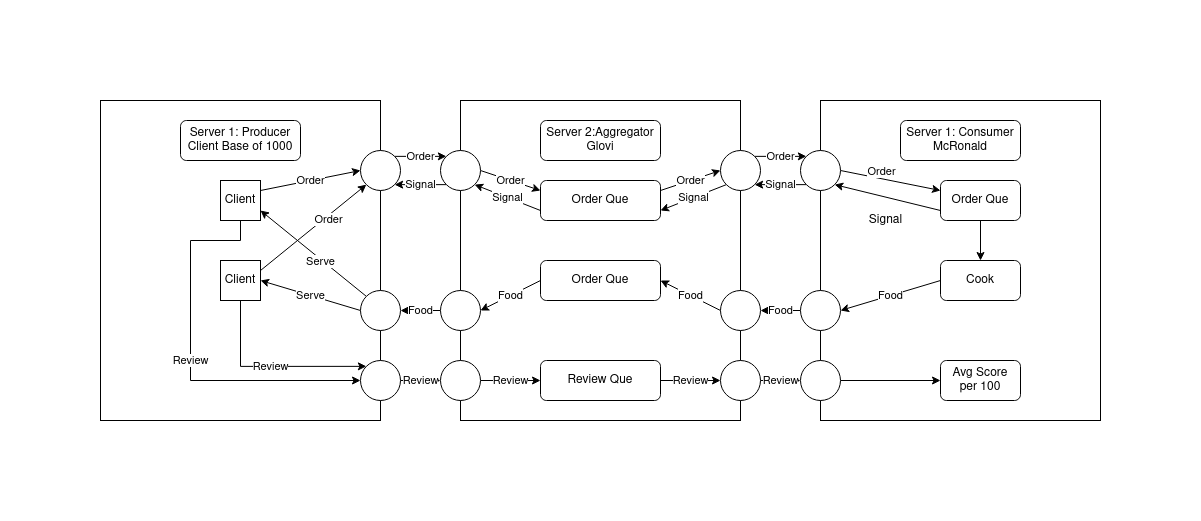

The diagram above was exported from draw.io. Its source (the exported page's mxGraphModel, read from the mxfile embedded in the PNG):
<mxGraphModel dx="1422" dy="760" grid="1" gridSize="10" guides="1" tooltips="1" connect="1" arrows="1" fold="1" page="1" pageScale="1" pageWidth="850" pageHeight="1100" math="0" shadow="0">
  <root>
    <mxCell id="0" />
    <mxCell id="1" parent="0" />
    <mxCell id="qcaaoL8iJHBYAnStq9mU-1" value="" style="whiteSpace=wrap;html=1;fillColor=none;imageAspect=0;" parent="1" vertex="1">
      <mxGeometry x="80" y="80" width="280" height="320" as="geometry" />
    </mxCell>
    <mxCell id="qcaaoL8iJHBYAnStq9mU-2" value="" style="whiteSpace=wrap;html=1;fillColor=none;" parent="1" vertex="1">
      <mxGeometry x="440" y="80" width="280" height="320" as="geometry" />
    </mxCell>
    <mxCell id="qcaaoL8iJHBYAnStq9mU-3" value="" style="whiteSpace=wrap;html=1;fillColor=none;" parent="1" vertex="1">
      <mxGeometry x="800" y="80" width="280" height="320" as="geometry" />
    </mxCell>
    <mxCell id="qcaaoL8iJHBYAnStq9mU-8" value="&lt;div&gt;Server 1: Producer&lt;/div&gt;Client Base of 1000" style="rounded=1;whiteSpace=wrap;html=1;fillColor=none;" parent="1" vertex="1">
      <mxGeometry x="160" y="100" width="120" height="40" as="geometry" />
    </mxCell>
    <mxCell id="qcaaoL8iJHBYAnStq9mU-9" value="&lt;div&gt;Server 2:Aggregator&lt;/div&gt;&lt;div&gt;Glovi&lt;br&gt;&lt;/div&gt;" style="rounded=1;whiteSpace=wrap;html=1;fillColor=none;" parent="1" vertex="1">
      <mxGeometry x="520" y="100" width="120" height="40" as="geometry" />
    </mxCell>
    <mxCell id="qcaaoL8iJHBYAnStq9mU-10" value="&lt;div&gt;Server 1: Consumer&lt;/div&gt;McRonald" style="rounded=1;whiteSpace=wrap;html=1;fillColor=none;" parent="1" vertex="1">
      <mxGeometry x="880" y="100" width="120" height="40" as="geometry" />
    </mxCell>
    <mxCell id="qcaaoL8iJHBYAnStq9mU-21" value="Order" style="edgeStyle=orthogonalEdgeStyle;rounded=0;orthogonalLoop=1;jettySize=auto;html=1;exitX=1;exitY=0;exitDx=0;exitDy=0;entryX=0;entryY=0;entryDx=0;entryDy=0;" parent="1" source="qcaaoL8iJHBYAnStq9mU-11" target="qcaaoL8iJHBYAnStq9mU-19" edge="1">
      <mxGeometry relative="1" as="geometry" />
    </mxCell>
    <mxCell id="qcaaoL8iJHBYAnStq9mU-11" value="" style="ellipse;whiteSpace=wrap;html=1;aspect=fixed;fillColor=default;" parent="1" vertex="1">
      <mxGeometry x="340" y="130" width="40" height="40" as="geometry" />
    </mxCell>
    <mxCell id="qcaaoL8iJHBYAnStq9mU-34" style="edgeStyle=none;rounded=0;orthogonalLoop=1;jettySize=auto;html=1;exitX=0;exitY=0;exitDx=0;exitDy=0;entryX=1;entryY=0.75;entryDx=0;entryDy=0;" parent="1" source="qcaaoL8iJHBYAnStq9mU-12" target="qcaaoL8iJHBYAnStq9mU-23" edge="1">
      <mxGeometry relative="1" as="geometry" />
    </mxCell>
    <mxCell id="qcaaoL8iJHBYAnStq9mU-42" value="Serve" style="edgeLabel;html=1;align=center;verticalAlign=middle;resizable=0;points=[];" parent="qcaaoL8iJHBYAnStq9mU-34" vertex="1" connectable="0">
      <mxGeometry x="-0.1552" y="2" relative="1" as="geometry">
        <mxPoint as="offset" />
      </mxGeometry>
    </mxCell>
    <mxCell id="qcaaoL8iJHBYAnStq9mU-35" value="Serve" style="edgeStyle=none;rounded=0;orthogonalLoop=1;jettySize=auto;html=1;exitX=0;exitY=0.5;exitDx=0;exitDy=0;entryX=1;entryY=0.5;entryDx=0;entryDy=0;" parent="1" source="qcaaoL8iJHBYAnStq9mU-12" target="qcaaoL8iJHBYAnStq9mU-25" edge="1">
      <mxGeometry relative="1" as="geometry" />
    </mxCell>
    <mxCell id="qcaaoL8iJHBYAnStq9mU-12" value="" style="ellipse;whiteSpace=wrap;html=1;aspect=fixed;fillColor=default;" parent="1" vertex="1">
      <mxGeometry x="340" y="270" width="40" height="40" as="geometry" />
    </mxCell>
    <mxCell id="qcaaoL8iJHBYAnStq9mU-46" value="Signal" style="edgeStyle=none;rounded=0;orthogonalLoop=1;jettySize=auto;html=1;exitX=0;exitY=1;exitDx=0;exitDy=0;entryX=1;entryY=0.75;entryDx=0;entryDy=0;" parent="1" source="qcaaoL8iJHBYAnStq9mU-13" target="qcaaoL8iJHBYAnStq9mU-36" edge="1">
      <mxGeometry relative="1" as="geometry" />
    </mxCell>
    <mxCell id="qcaaoL8iJHBYAnStq9mU-47" value="Order" style="edgeStyle=none;rounded=0;orthogonalLoop=1;jettySize=auto;html=1;exitX=1;exitY=0;exitDx=0;exitDy=0;entryX=0;entryY=0;entryDx=0;entryDy=0;" parent="1" source="qcaaoL8iJHBYAnStq9mU-13" target="qcaaoL8iJHBYAnStq9mU-15" edge="1">
      <mxGeometry relative="1" as="geometry" />
    </mxCell>
    <mxCell id="qcaaoL8iJHBYAnStq9mU-13" value="" style="ellipse;whiteSpace=wrap;html=1;aspect=fixed;fillColor=default;" parent="1" vertex="1">
      <mxGeometry x="700" y="130" width="40" height="40" as="geometry" />
    </mxCell>
    <mxCell id="qcaaoL8iJHBYAnStq9mU-41" value="Food" style="edgeStyle=none;rounded=0;orthogonalLoop=1;jettySize=auto;html=1;exitX=0;exitY=0.5;exitDx=0;exitDy=0;entryX=1;entryY=0.5;entryDx=0;entryDy=0;" parent="1" source="qcaaoL8iJHBYAnStq9mU-14" target="qcaaoL8iJHBYAnStq9mU-37" edge="1">
      <mxGeometry relative="1" as="geometry" />
    </mxCell>
    <mxCell id="qcaaoL8iJHBYAnStq9mU-14" value="" style="ellipse;whiteSpace=wrap;html=1;aspect=fixed;fillColor=default;" parent="1" vertex="1">
      <mxGeometry x="700" y="270" width="40" height="40" as="geometry" />
    </mxCell>
    <mxCell id="qcaaoL8iJHBYAnStq9mU-48" value="Signal" style="edgeStyle=none;rounded=0;orthogonalLoop=1;jettySize=auto;html=1;exitX=0;exitY=1;exitDx=0;exitDy=0;entryX=1;entryY=1;entryDx=0;entryDy=0;" parent="1" source="qcaaoL8iJHBYAnStq9mU-15" target="qcaaoL8iJHBYAnStq9mU-13" edge="1">
      <mxGeometry relative="1" as="geometry" />
    </mxCell>
    <mxCell id="qcaaoL8iJHBYAnStq9mU-52" style="edgeStyle=none;rounded=0;orthogonalLoop=1;jettySize=auto;html=1;exitX=1;exitY=0.5;exitDx=0;exitDy=0;entryX=0;entryY=0.25;entryDx=0;entryDy=0;" parent="1" source="qcaaoL8iJHBYAnStq9mU-15" target="qcaaoL8iJHBYAnStq9mU-51" edge="1">
      <mxGeometry relative="1" as="geometry" />
    </mxCell>
    <mxCell id="qcaaoL8iJHBYAnStq9mU-54" value="Order" style="edgeLabel;html=1;align=center;verticalAlign=middle;resizable=0;points=[];" parent="qcaaoL8iJHBYAnStq9mU-52" vertex="1" connectable="0">
      <mxGeometry x="0.5385" relative="1" as="geometry">
        <mxPoint x="-36" y="-15" as="offset" />
      </mxGeometry>
    </mxCell>
    <mxCell id="qcaaoL8iJHBYAnStq9mU-15" value="" style="ellipse;whiteSpace=wrap;html=1;aspect=fixed;fillColor=default;" parent="1" vertex="1">
      <mxGeometry x="780" y="130" width="40" height="40" as="geometry" />
    </mxCell>
    <mxCell id="qcaaoL8iJHBYAnStq9mU-18" value="Food" style="edgeStyle=orthogonalEdgeStyle;rounded=0;orthogonalLoop=1;jettySize=auto;html=1;exitX=0;exitY=0.5;exitDx=0;exitDy=0;entryX=1;entryY=0.5;entryDx=0;entryDy=0;" parent="1" source="qcaaoL8iJHBYAnStq9mU-16" target="qcaaoL8iJHBYAnStq9mU-14" edge="1">
      <mxGeometry relative="1" as="geometry" />
    </mxCell>
    <mxCell id="qcaaoL8iJHBYAnStq9mU-16" value="" style="ellipse;whiteSpace=wrap;html=1;aspect=fixed;fillColor=default;" parent="1" vertex="1">
      <mxGeometry x="780" y="270" width="40" height="40" as="geometry" />
    </mxCell>
    <mxCell id="qcaaoL8iJHBYAnStq9mU-38" value="Order" style="edgeStyle=none;rounded=0;orthogonalLoop=1;jettySize=auto;html=1;exitX=1;exitY=0.5;exitDx=0;exitDy=0;entryX=0;entryY=0.25;entryDx=0;entryDy=0;" parent="1" source="qcaaoL8iJHBYAnStq9mU-19" target="qcaaoL8iJHBYAnStq9mU-36" edge="1">
      <mxGeometry relative="1" as="geometry" />
    </mxCell>
    <mxCell id="qcaaoL8iJHBYAnStq9mU-49" value="Signal" style="edgeStyle=none;rounded=0;orthogonalLoop=1;jettySize=auto;html=1;exitX=0;exitY=1;exitDx=0;exitDy=0;entryX=1;entryY=1;entryDx=0;entryDy=0;" parent="1" source="qcaaoL8iJHBYAnStq9mU-19" target="qcaaoL8iJHBYAnStq9mU-11" edge="1">
      <mxGeometry relative="1" as="geometry" />
    </mxCell>
    <mxCell id="qcaaoL8iJHBYAnStq9mU-19" value="" style="ellipse;whiteSpace=wrap;html=1;aspect=fixed;fillColor=default;" parent="1" vertex="1">
      <mxGeometry x="420" y="130" width="40" height="40" as="geometry" />
    </mxCell>
    <mxCell id="qcaaoL8iJHBYAnStq9mU-22" value="Food" style="edgeStyle=orthogonalEdgeStyle;rounded=0;orthogonalLoop=1;jettySize=auto;html=1;exitX=0;exitY=0.5;exitDx=0;exitDy=0;entryX=1;entryY=0.5;entryDx=0;entryDy=0;" parent="1" source="qcaaoL8iJHBYAnStq9mU-20" target="qcaaoL8iJHBYAnStq9mU-12" edge="1">
      <mxGeometry relative="1" as="geometry" />
    </mxCell>
    <mxCell id="qcaaoL8iJHBYAnStq9mU-20" value="" style="ellipse;whiteSpace=wrap;html=1;aspect=fixed;fillColor=default;" parent="1" vertex="1">
      <mxGeometry x="420" y="270" width="40" height="40" as="geometry" />
    </mxCell>
    <mxCell id="qcaaoL8iJHBYAnStq9mU-31" value="Order" style="rounded=0;orthogonalLoop=1;jettySize=auto;html=1;exitX=1;exitY=0.25;exitDx=0;exitDy=0;entryX=0;entryY=0.5;entryDx=0;entryDy=0;" parent="1" source="qcaaoL8iJHBYAnStq9mU-23" target="qcaaoL8iJHBYAnStq9mU-11" edge="1">
      <mxGeometry relative="1" as="geometry" />
    </mxCell>
    <mxCell id="6jPZjZHN6JLF-JCwRdbF-11" value="Review" style="edgeStyle=orthogonalEdgeStyle;rounded=0;orthogonalLoop=1;jettySize=auto;html=1;exitX=0.5;exitY=1;exitDx=0;exitDy=0;entryX=0;entryY=0.5;entryDx=0;entryDy=0;" edge="1" parent="1" source="qcaaoL8iJHBYAnStq9mU-23" target="6jPZjZHN6JLF-JCwRdbF-3">
      <mxGeometry relative="1" as="geometry">
        <Array as="points">
          <mxPoint x="220" y="220" />
          <mxPoint x="170" y="220" />
          <mxPoint x="170" y="360" />
        </Array>
      </mxGeometry>
    </mxCell>
    <mxCell id="qcaaoL8iJHBYAnStq9mU-23" value="Client" style="whiteSpace=wrap;html=1;aspect=fixed;fillColor=default;" parent="1" vertex="1">
      <mxGeometry x="200" y="160" width="40" height="40" as="geometry" />
    </mxCell>
    <mxCell id="qcaaoL8iJHBYAnStq9mU-33" style="edgeStyle=none;rounded=0;orthogonalLoop=1;jettySize=auto;html=1;exitX=1;exitY=0.25;exitDx=0;exitDy=0;entryX=0;entryY=1;entryDx=0;entryDy=0;" parent="1" source="qcaaoL8iJHBYAnStq9mU-25" target="qcaaoL8iJHBYAnStq9mU-11" edge="1">
      <mxGeometry relative="1" as="geometry" />
    </mxCell>
    <mxCell id="qcaaoL8iJHBYAnStq9mU-43" value="Order" style="edgeLabel;html=1;align=center;verticalAlign=middle;resizable=0;points=[];" parent="qcaaoL8iJHBYAnStq9mU-33" vertex="1" connectable="0">
      <mxGeometry x="0.2442" y="-2" relative="1" as="geometry">
        <mxPoint as="offset" />
      </mxGeometry>
    </mxCell>
    <mxCell id="6jPZjZHN6JLF-JCwRdbF-9" value="Review" style="edgeStyle=orthogonalEdgeStyle;rounded=0;orthogonalLoop=1;jettySize=auto;html=1;exitX=0.5;exitY=1;exitDx=0;exitDy=0;entryX=0;entryY=0;entryDx=0;entryDy=0;" edge="1" parent="1" source="qcaaoL8iJHBYAnStq9mU-25" target="6jPZjZHN6JLF-JCwRdbF-3">
      <mxGeometry relative="1" as="geometry">
        <Array as="points">
          <mxPoint x="220" y="346" />
        </Array>
      </mxGeometry>
    </mxCell>
    <mxCell id="qcaaoL8iJHBYAnStq9mU-25" value="Client" style="whiteSpace=wrap;html=1;aspect=fixed;fillColor=default;" parent="1" vertex="1">
      <mxGeometry x="200" y="240" width="40" height="40" as="geometry" />
    </mxCell>
    <mxCell id="qcaaoL8iJHBYAnStq9mU-39" value="Order" style="edgeStyle=none;rounded=0;orthogonalLoop=1;jettySize=auto;html=1;exitX=1;exitY=0.25;exitDx=0;exitDy=0;entryX=0;entryY=0.5;entryDx=0;entryDy=0;" parent="1" source="qcaaoL8iJHBYAnStq9mU-36" target="qcaaoL8iJHBYAnStq9mU-13" edge="1">
      <mxGeometry relative="1" as="geometry" />
    </mxCell>
    <mxCell id="qcaaoL8iJHBYAnStq9mU-44" value="Signal" style="edgeStyle=none;rounded=0;orthogonalLoop=1;jettySize=auto;html=1;exitX=0;exitY=0.75;exitDx=0;exitDy=0;entryX=1;entryY=1;entryDx=0;entryDy=0;" parent="1" source="qcaaoL8iJHBYAnStq9mU-36" target="qcaaoL8iJHBYAnStq9mU-19" edge="1">
      <mxGeometry relative="1" as="geometry" />
    </mxCell>
    <mxCell id="qcaaoL8iJHBYAnStq9mU-36" value="Order Que" style="rounded=1;whiteSpace=wrap;html=1;fillColor=default;" parent="1" vertex="1">
      <mxGeometry x="520" y="160" width="120" height="40" as="geometry" />
    </mxCell>
    <mxCell id="qcaaoL8iJHBYAnStq9mU-40" value="Food" style="edgeStyle=none;rounded=0;orthogonalLoop=1;jettySize=auto;html=1;exitX=0;exitY=0.5;exitDx=0;exitDy=0;entryX=1;entryY=0.5;entryDx=0;entryDy=0;" parent="1" source="qcaaoL8iJHBYAnStq9mU-37" target="qcaaoL8iJHBYAnStq9mU-20" edge="1">
      <mxGeometry relative="1" as="geometry" />
    </mxCell>
    <mxCell id="qcaaoL8iJHBYAnStq9mU-37" value="Order Que" style="rounded=1;whiteSpace=wrap;html=1;fillColor=default;" parent="1" vertex="1">
      <mxGeometry x="520" y="240" width="120" height="40" as="geometry" />
    </mxCell>
    <mxCell id="qcaaoL8iJHBYAnStq9mU-58" value="Food" style="edgeStyle=none;rounded=0;orthogonalLoop=1;jettySize=auto;html=1;exitX=0;exitY=0.5;exitDx=0;exitDy=0;entryX=1;entryY=0.5;entryDx=0;entryDy=0;" parent="1" source="qcaaoL8iJHBYAnStq9mU-50" target="qcaaoL8iJHBYAnStq9mU-16" edge="1">
      <mxGeometry relative="1" as="geometry" />
    </mxCell>
    <mxCell id="qcaaoL8iJHBYAnStq9mU-50" value="Cook" style="rounded=1;whiteSpace=wrap;html=1;fillColor=default;" parent="1" vertex="1">
      <mxGeometry x="920" y="240" width="80" height="40" as="geometry" />
    </mxCell>
    <mxCell id="qcaaoL8iJHBYAnStq9mU-53" value="" style="edgeStyle=none;rounded=0;orthogonalLoop=1;jettySize=auto;html=1;exitX=0;exitY=0.75;exitDx=0;exitDy=0;entryX=1;entryY=1;entryDx=0;entryDy=0;" parent="1" source="qcaaoL8iJHBYAnStq9mU-51" target="qcaaoL8iJHBYAnStq9mU-15" edge="1">
      <mxGeometry relative="1" as="geometry" />
    </mxCell>
    <mxCell id="qcaaoL8iJHBYAnStq9mU-57" style="edgeStyle=none;rounded=0;orthogonalLoop=1;jettySize=auto;html=1;exitX=0.5;exitY=1;exitDx=0;exitDy=0;entryX=0.5;entryY=0;entryDx=0;entryDy=0;" parent="1" source="qcaaoL8iJHBYAnStq9mU-51" target="qcaaoL8iJHBYAnStq9mU-50" edge="1">
      <mxGeometry relative="1" as="geometry" />
    </mxCell>
    <mxCell id="qcaaoL8iJHBYAnStq9mU-51" value="Order Que" style="rounded=1;whiteSpace=wrap;html=1;fillColor=default;" parent="1" vertex="1">
      <mxGeometry x="920" y="160" width="80" height="40" as="geometry" />
    </mxCell>
    <mxCell id="qcaaoL8iJHBYAnStq9mU-56" value="Signal" style="text;html=1;align=center;verticalAlign=middle;resizable=0;points=[];autosize=1;strokeColor=none;fillColor=none;" parent="1" vertex="1">
      <mxGeometry x="835" y="185" width="60" height="30" as="geometry" />
    </mxCell>
    <mxCell id="6jPZjZHN6JLF-JCwRdbF-12" value="Review" style="edgeStyle=orthogonalEdgeStyle;rounded=0;orthogonalLoop=1;jettySize=auto;html=1;exitX=1;exitY=0.5;exitDx=0;exitDy=0;entryX=0;entryY=0.5;entryDx=0;entryDy=0;" edge="1" parent="1" source="6jPZjZHN6JLF-JCwRdbF-3" target="6jPZjZHN6JLF-JCwRdbF-8">
      <mxGeometry relative="1" as="geometry" />
    </mxCell>
    <mxCell id="6jPZjZHN6JLF-JCwRdbF-3" value="" style="ellipse;whiteSpace=wrap;html=1;aspect=fixed;fillColor=default;" vertex="1" parent="1">
      <mxGeometry x="340" y="340" width="40" height="40" as="geometry" />
    </mxCell>
    <mxCell id="6jPZjZHN6JLF-JCwRdbF-13" value="Review" style="edgeStyle=orthogonalEdgeStyle;rounded=0;orthogonalLoop=1;jettySize=auto;html=1;exitX=1;exitY=0.5;exitDx=0;exitDy=0;entryX=0;entryY=0.5;entryDx=0;entryDy=0;" edge="1" parent="1" source="6jPZjZHN6JLF-JCwRdbF-4" target="6jPZjZHN6JLF-JCwRdbF-6">
      <mxGeometry relative="1" as="geometry" />
    </mxCell>
    <mxCell id="6jPZjZHN6JLF-JCwRdbF-4" value="" style="ellipse;whiteSpace=wrap;html=1;aspect=fixed;fillColor=default;" vertex="1" parent="1">
      <mxGeometry x="700" y="340" width="40" height="40" as="geometry" />
    </mxCell>
    <mxCell id="6jPZjZHN6JLF-JCwRdbF-18" style="edgeStyle=orthogonalEdgeStyle;rounded=0;orthogonalLoop=1;jettySize=auto;html=1;exitX=1;exitY=0.5;exitDx=0;exitDy=0;entryX=0;entryY=0.5;entryDx=0;entryDy=0;" edge="1" parent="1" source="6jPZjZHN6JLF-JCwRdbF-6" target="6jPZjZHN6JLF-JCwRdbF-17">
      <mxGeometry relative="1" as="geometry" />
    </mxCell>
    <mxCell id="6jPZjZHN6JLF-JCwRdbF-6" value="" style="ellipse;whiteSpace=wrap;html=1;aspect=fixed;fillColor=default;" vertex="1" parent="1">
      <mxGeometry x="780" y="340" width="40" height="40" as="geometry" />
    </mxCell>
    <mxCell id="6jPZjZHN6JLF-JCwRdbF-15" value="Review" style="edgeStyle=orthogonalEdgeStyle;rounded=0;orthogonalLoop=1;jettySize=auto;html=1;exitX=1;exitY=0.5;exitDx=0;exitDy=0;entryX=0;entryY=0.5;entryDx=0;entryDy=0;" edge="1" parent="1" source="6jPZjZHN6JLF-JCwRdbF-8" target="6jPZjZHN6JLF-JCwRdbF-14">
      <mxGeometry relative="1" as="geometry" />
    </mxCell>
    <mxCell id="6jPZjZHN6JLF-JCwRdbF-8" value="" style="ellipse;whiteSpace=wrap;html=1;aspect=fixed;fillColor=default;" vertex="1" parent="1">
      <mxGeometry x="420" y="340" width="40" height="40" as="geometry" />
    </mxCell>
    <mxCell id="6jPZjZHN6JLF-JCwRdbF-16" value="Review" style="edgeStyle=orthogonalEdgeStyle;rounded=0;orthogonalLoop=1;jettySize=auto;html=1;exitX=1;exitY=0.5;exitDx=0;exitDy=0;entryX=0;entryY=0.5;entryDx=0;entryDy=0;" edge="1" parent="1" source="6jPZjZHN6JLF-JCwRdbF-14" target="6jPZjZHN6JLF-JCwRdbF-4">
      <mxGeometry relative="1" as="geometry" />
    </mxCell>
    <mxCell id="6jPZjZHN6JLF-JCwRdbF-14" value="Review Que" style="rounded=1;whiteSpace=wrap;html=1;fillColor=default;" vertex="1" parent="1">
      <mxGeometry x="520" y="340" width="120" height="40" as="geometry" />
    </mxCell>
    <mxCell id="6jPZjZHN6JLF-JCwRdbF-17" value="&lt;div&gt;Avg Score&lt;/div&gt;&lt;div&gt;per 100&lt;br&gt;&lt;/div&gt;" style="rounded=1;whiteSpace=wrap;html=1;fillColor=default;" vertex="1" parent="1">
      <mxGeometry x="920" y="340" width="80" height="40" as="geometry" />
    </mxCell>
  </root>
</mxGraphModel>